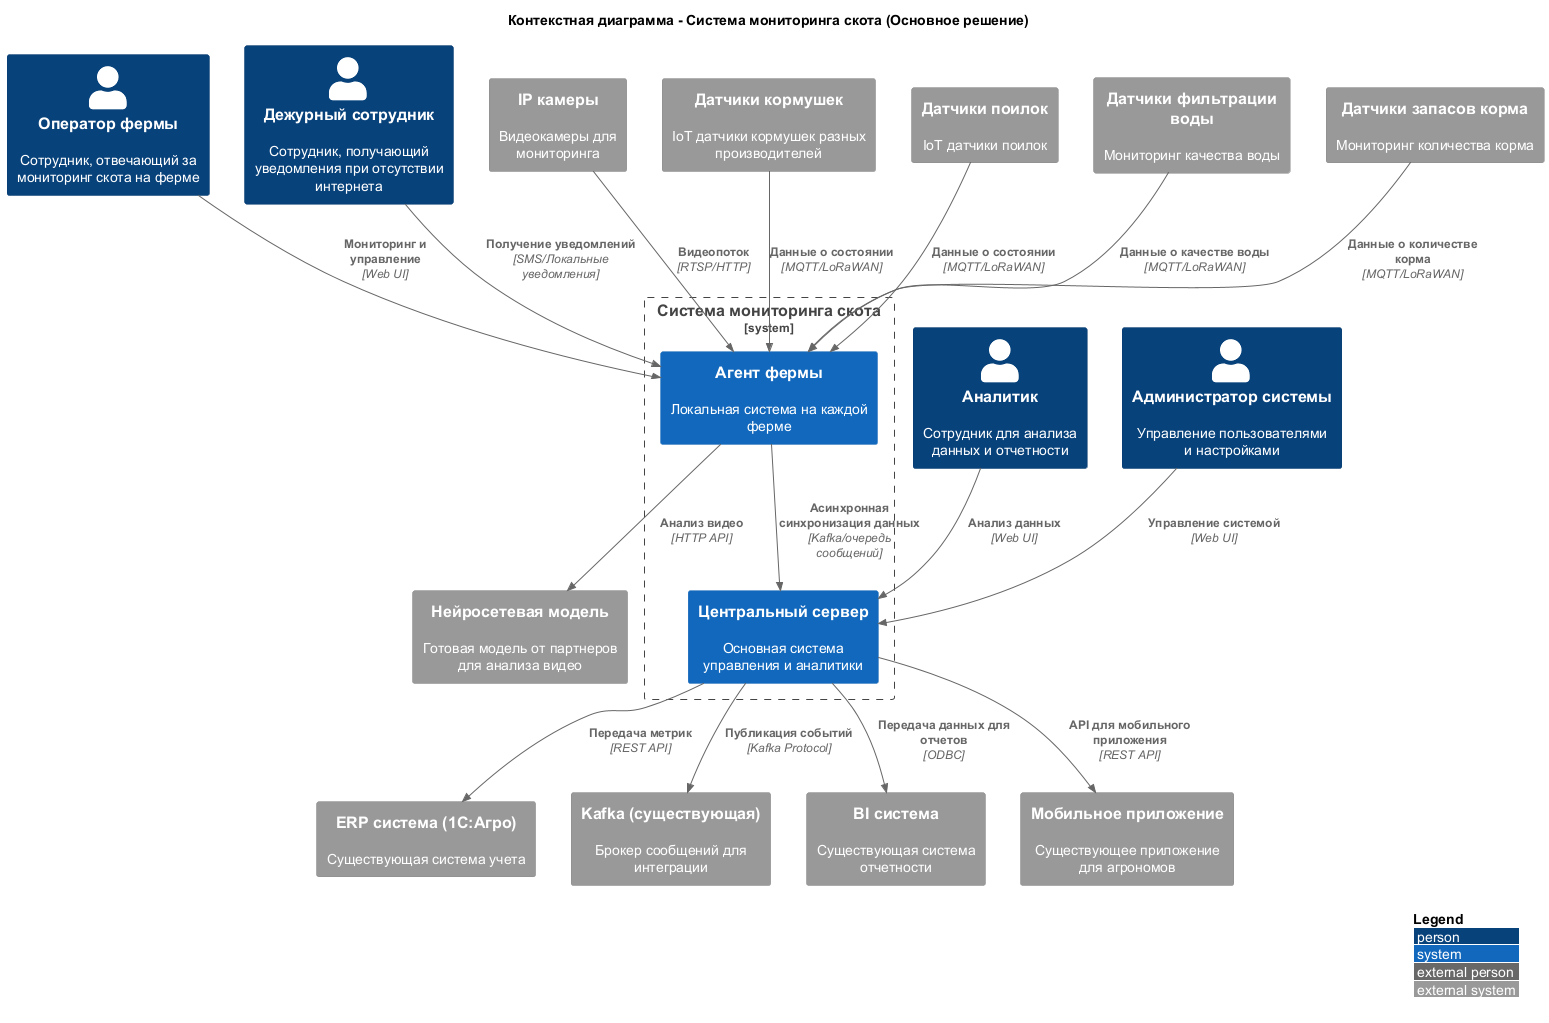

The diagram above was rendered by PlantUML. Its source (embedded in the PNG):
@startuml

!include https://raw.githubusercontent.com/plantuml-stdlib/C4-PlantUML/master/C4_Context.puml

LAYOUT_WITH_LEGEND()

title Контекстная диаграмма - Система мониторинга скота (Основное решение)

Person(оператор, "Оператор фермы", "Сотрудник, отвечающий за мониторинг скота на ферме")
Person(дежурный, "Дежурный сотрудник", "Сотрудник, получающий уведомления при отсутствии интернета")
Person(аналитик, "Аналитик", "Сотрудник для анализа данных и отчетности")
Person(администратор, "Администратор системы", "Управление пользователями и настройками")

System_Boundary(система_мониторинга, "Система мониторинга скота") {
    System(центральный_сервер, "Центральный сервер", "Основная система управления и аналитики")
    System(агент_фермы, "Агент фермы", "Локальная система на каждой ферме")
}

System_Ext(erp, "ERP система (1С:Агро)", "Существующая система учета")
System_Ext(kafka, "Kafka (существующая)", "Брокер сообщений для интеграции")
System_Ext(bi, "BI система", "Существующая система отчетности")
System_Ext(мобильное_приложение, "Мобильное приложение", "Существующее приложение для агрономов")

System_Ext(камеры, "IP камеры", "Видеокамеры для мониторинга")
System_Ext(датчики_кормушки, "Датчики кормушек", "IoT датчики кормушек разных производителей")
System_Ext(датчики_поилки, "Датчики поилок", "IoT датчики поилок")
System_Ext(датчики_фильтрации, "Датчики фильтрации воды", "Мониторинг качества воды")
System_Ext(датчики_запасов, "Датчики запасов корма", "Мониторинг количества корма")

System_Ext(нейросеть, "Нейросетевая модель", "Готовая модель от партнеров для анализа видео")

' Основные взаимодействия
Rel(оператор, агент_фермы, "Мониторинг и управление", "Web UI")
Rel(дежурный, агент_фермы, "Получение уведомлений", "SMS/Локальные уведомления")
Rel(аналитик, центральный_сервер, "Анализ данных", "Web UI")
Rel(администратор, центральный_сервер, "Управление системой", "Web UI")

' Интеграция с существующими системами
Rel(центральный_сервер, erp, "Передача метрик", "REST API")
Rel(центральный_сервер, kafka, "Публикация событий", "Kafka Protocol")
Rel(центральный_сервер, bi, "Передача данных для отчетов", "ODBC")
Rel(центральный_сервер, мобильное_приложение, "API для мобильного приложения", "REST API")

' Взаимодействие с IoT устройствами
Rel(камеры, агент_фермы, "Видеопоток", "RTSP/HTTP")
Rel(датчики_кормушки, агент_фермы, "Данные о состоянии", "MQTT/LoRaWAN")
Rel(датчики_поилки, агент_фермы, "Данные о состоянии", "MQTT/LoRaWAN")
Rel(датчики_фильтрации, агент_фермы, "Данные о качестве воды", "MQTT/LoRaWAN")
Rel(датчики_запасов, агент_фермы, "Данные о количестве корма", "MQTT/LoRaWAN")

' Асинхронная интеграция между агентами и центральным сервером
Rel_D(агент_фермы, центральный_сервер, "Асинхронная синхронизация данных", "Kafka/очередь сообщений")

' Интеграция с нейросетью
Rel(агент_фермы, нейросеть, "Анализ видео", "HTTP API")

@enduml